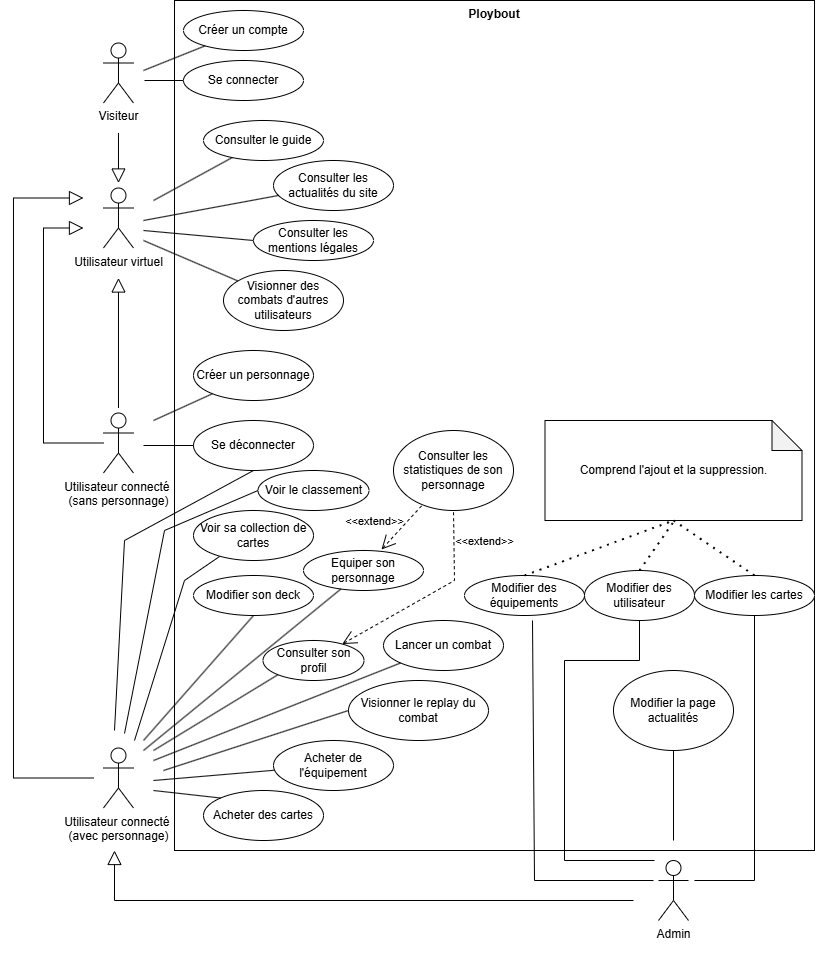

The diagram above was exported from draw.io. Its source (the exported page's mxGraphModel, read from the mxfile embedded in the PNG):
<mxGraphModel dx="2420" dy="836" grid="1" gridSize="10" guides="1" tooltips="1" connect="1" arrows="1" fold="1" page="1" pageScale="1" pageWidth="827" pageHeight="1169" math="0" shadow="0">
  <root>
    <mxCell id="0" />
    <mxCell id="1" parent="0" />
    <mxCell id="ZJ0YUTRqLwALlBvn8h17-130" value="Ploybout" style="shape=rect;html=1;verticalAlign=top;fontStyle=1;whiteSpace=wrap;align=center;" parent="1" vertex="1">
      <mxGeometry x="170" y="10" width="640" height="850" as="geometry" />
    </mxCell>
    <mxCell id="ZJ0YUTRqLwALlBvn8h17-1" value="Visiteur" style="shape=umlActor;verticalLabelPosition=bottom;verticalAlign=top;html=1;outlineConnect=0;" parent="1" vertex="1">
      <mxGeometry x="98.98" y="52.5" width="30" height="60" as="geometry" />
    </mxCell>
    <mxCell id="ZJ0YUTRqLwALlBvn8h17-2" value="&lt;div&gt;Utilisateur connecté&amp;nbsp;&lt;/div&gt;&lt;div&gt;(avec personnage)&lt;/div&gt;" style="shape=umlActor;verticalLabelPosition=bottom;verticalAlign=top;html=1;outlineConnect=0;" parent="1" vertex="1">
      <mxGeometry x="98.98" y="757.5" width="30" height="60" as="geometry" />
    </mxCell>
    <mxCell id="ZJ0YUTRqLwALlBvn8h17-5" value="Admin&lt;div&gt;&lt;br&gt;&lt;/div&gt;" style="shape=umlActor;verticalLabelPosition=bottom;verticalAlign=top;html=1;outlineConnect=0;" parent="1" vertex="1">
      <mxGeometry x="654" y="870" width="30" height="60" as="geometry" />
    </mxCell>
    <mxCell id="ZJ0YUTRqLwALlBvn8h17-10" value="Consulter le guide" style="ellipse;whiteSpace=wrap;html=1;" parent="1" vertex="1">
      <mxGeometry x="199" y="130" width="120" height="40" as="geometry" />
    </mxCell>
    <mxCell id="ZJ0YUTRqLwALlBvn8h17-11" value="Consulter les actualités du site" style="ellipse;whiteSpace=wrap;html=1;" parent="1" vertex="1">
      <mxGeometry x="269" y="170" width="120" height="50" as="geometry" />
    </mxCell>
    <mxCell id="ZJ0YUTRqLwALlBvn8h17-12" value="Consulter les mentions légales" style="ellipse;whiteSpace=wrap;html=1;" parent="1" vertex="1">
      <mxGeometry x="249" y="230" width="120" height="40" as="geometry" />
    </mxCell>
    <mxCell id="ZJ0YUTRqLwALlBvn8h17-15" value="Lancer un combat" style="ellipse;whiteSpace=wrap;html=1;" parent="1" vertex="1">
      <mxGeometry x="379" y="630" width="120" height="50" as="geometry" />
    </mxCell>
    <mxCell id="ZJ0YUTRqLwALlBvn8h17-16" value="Equiper son personnage" style="ellipse;whiteSpace=wrap;html=1;" parent="1" vertex="1">
      <mxGeometry x="299" y="560" width="120" height="40" as="geometry" />
    </mxCell>
    <mxCell id="ZJ0YUTRqLwALlBvn8h17-17" value="Modifier son deck" style="ellipse;whiteSpace=wrap;html=1;" parent="1" vertex="1">
      <mxGeometry x="189" y="585" width="120" height="40" as="geometry" />
    </mxCell>
    <mxCell id="ZJ0YUTRqLwALlBvn8h17-18" value="Consulter son profil" style="ellipse;whiteSpace=wrap;html=1;" parent="1" vertex="1">
      <mxGeometry x="258.5" y="650" width="101" height="40" as="geometry" />
    </mxCell>
    <mxCell id="ZJ0YUTRqLwALlBvn8h17-20" value="Créer un compte" style="ellipse;whiteSpace=wrap;html=1;" parent="1" vertex="1">
      <mxGeometry x="179" y="20" width="120" height="40" as="geometry" />
    </mxCell>
    <mxCell id="ZJ0YUTRqLwALlBvn8h17-21" value="Créer un personnage" style="ellipse;whiteSpace=wrap;html=1;" parent="1" vertex="1">
      <mxGeometry x="189" y="360" width="120" height="50" as="geometry" />
    </mxCell>
    <mxCell id="ZJ0YUTRqLwALlBvn8h17-22" value="Se connecter" style="ellipse;whiteSpace=wrap;html=1;" parent="1" vertex="1">
      <mxGeometry x="179" y="70" width="120" height="40" as="geometry" />
    </mxCell>
    <mxCell id="ZJ0YUTRqLwALlBvn8h17-24" value="Acheter des cartes" style="ellipse;whiteSpace=wrap;html=1;" parent="1" vertex="1">
      <mxGeometry x="199" y="800" width="120" height="50" as="geometry" />
    </mxCell>
    <mxCell id="ZJ0YUTRqLwALlBvn8h17-25" value="Acheter de l'équipement" style="ellipse;whiteSpace=wrap;html=1;" parent="1" vertex="1">
      <mxGeometry x="269" y="750" width="120" height="50" as="geometry" />
    </mxCell>
    <mxCell id="ZJ0YUTRqLwALlBvn8h17-37" value="Se déconnecter" style="ellipse;whiteSpace=wrap;html=1;" parent="1" vertex="1">
      <mxGeometry x="189" y="430" width="120" height="50" as="geometry" />
    </mxCell>
    <mxCell id="ZJ0YUTRqLwALlBvn8h17-41" value="Voir sa collection de cartes" style="ellipse;whiteSpace=wrap;html=1;" parent="1" vertex="1">
      <mxGeometry x="189" y="520" width="120" height="50" as="geometry" />
    </mxCell>
    <mxCell id="ZJ0YUTRqLwALlBvn8h17-48" value="Visionner le replay du combat" style="ellipse;whiteSpace=wrap;html=1;" parent="1" vertex="1">
      <mxGeometry x="344" y="690" width="140" height="60" as="geometry" />
    </mxCell>
    <mxCell id="ZJ0YUTRqLwALlBvn8h17-49" value="Utilisateur virtuel" style="shape=umlActor;verticalLabelPosition=bottom;verticalAlign=top;html=1;outlineConnect=0;" parent="1" vertex="1">
      <mxGeometry x="98.98" y="197.5" width="30" height="60" as="geometry" />
    </mxCell>
    <mxCell id="ZJ0YUTRqLwALlBvn8h17-43" value="Utilisateur connecté&amp;nbsp;&lt;div&gt;(sans personnage)&lt;/div&gt;" style="shape=umlActor;verticalLabelPosition=bottom;verticalAlign=top;html=1;outlineConnect=0;" parent="1" vertex="1">
      <mxGeometry x="98.98" y="422.5" width="30" height="60" as="geometry" />
    </mxCell>
    <mxCell id="ZJ0YUTRqLwALlBvn8h17-76" value="" style="edgeStyle=none;html=1;endArrow=block;endFill=0;endSize=12;verticalAlign=bottom;rounded=0;" parent="1" edge="1">
      <mxGeometry width="160" relative="1" as="geometry">
        <mxPoint x="113.98" y="417.5" as="sourcePoint" />
        <mxPoint x="113.98" y="287.5" as="targetPoint" />
      </mxGeometry>
    </mxCell>
    <mxCell id="ZJ0YUTRqLwALlBvn8h17-77" value="" style="edgeStyle=none;html=1;endArrow=block;endFill=0;endSize=12;verticalAlign=bottom;rounded=0;" parent="1" edge="1">
      <mxGeometry width="160" relative="1" as="geometry">
        <mxPoint x="113.98" y="142.5" as="sourcePoint" />
        <mxPoint x="113.98" y="192.5" as="targetPoint" />
      </mxGeometry>
    </mxCell>
    <mxCell id="ZJ0YUTRqLwALlBvn8h17-78" value="" style="edgeStyle=none;html=1;endArrow=block;endFill=0;endSize=12;verticalAlign=bottom;rounded=0;" parent="1" source="ZJ0YUTRqLwALlBvn8h17-43" edge="1">
      <mxGeometry width="160" relative="1" as="geometry">
        <mxPoint x="98.98" y="477.5" as="sourcePoint" />
        <mxPoint x="78.98" y="237.5" as="targetPoint" />
        <Array as="points">
          <mxPoint x="38.980000000000004" y="452.5" />
          <mxPoint x="38.980000000000004" y="237.5" />
        </Array>
      </mxGeometry>
    </mxCell>
    <mxCell id="ZJ0YUTRqLwALlBvn8h17-81" value="" style="edgeStyle=none;html=1;endArrow=block;endFill=0;endSize=12;verticalAlign=bottom;rounded=0;" parent="1" edge="1">
      <mxGeometry width="160" relative="1" as="geometry">
        <mxPoint x="629" y="910" as="sourcePoint" />
        <mxPoint x="110" y="860" as="targetPoint" />
        <Array as="points">
          <mxPoint x="110" y="910" />
        </Array>
      </mxGeometry>
    </mxCell>
    <mxCell id="ZJ0YUTRqLwALlBvn8h17-85" value="" style="endArrow=none;html=1;rounded=0;" parent="1" target="ZJ0YUTRqLwALlBvn8h17-20" edge="1">
      <mxGeometry width="50" height="50" relative="1" as="geometry">
        <mxPoint x="139" y="80" as="sourcePoint" />
        <mxPoint x="409" y="325" as="targetPoint" />
      </mxGeometry>
    </mxCell>
    <mxCell id="ZJ0YUTRqLwALlBvn8h17-86" value="" style="endArrow=none;html=1;rounded=0;" parent="1" target="ZJ0YUTRqLwALlBvn8h17-22" edge="1">
      <mxGeometry width="50" height="50" relative="1" as="geometry">
        <mxPoint x="140" y="90" as="sourcePoint" />
        <mxPoint x="211" y="-45" as="targetPoint" />
      </mxGeometry>
    </mxCell>
    <mxCell id="ZJ0YUTRqLwALlBvn8h17-87" value="" style="endArrow=none;html=1;rounded=0;" parent="1" target="ZJ0YUTRqLwALlBvn8h17-10" edge="1">
      <mxGeometry width="50" height="50" relative="1" as="geometry">
        <mxPoint x="149" y="210" as="sourcePoint" />
        <mxPoint x="189" y="99" as="targetPoint" />
      </mxGeometry>
    </mxCell>
    <mxCell id="ZJ0YUTRqLwALlBvn8h17-88" value="" style="endArrow=none;html=1;rounded=0;" parent="1" target="ZJ0YUTRqLwALlBvn8h17-11" edge="1">
      <mxGeometry width="50" height="50" relative="1" as="geometry">
        <mxPoint x="139" y="230" as="sourcePoint" />
        <mxPoint x="245" y="186" as="targetPoint" />
      </mxGeometry>
    </mxCell>
    <mxCell id="ZJ0YUTRqLwALlBvn8h17-89" value="" style="endArrow=none;html=1;rounded=0;entryX=0;entryY=0.5;entryDx=0;entryDy=0;" parent="1" target="ZJ0YUTRqLwALlBvn8h17-12" edge="1">
      <mxGeometry width="50" height="50" relative="1" as="geometry">
        <mxPoint x="139" y="240" as="sourcePoint" />
        <mxPoint x="209" y="270" as="targetPoint" />
      </mxGeometry>
    </mxCell>
    <mxCell id="ZJ0YUTRqLwALlBvn8h17-91" value="" style="endArrow=none;html=1;rounded=0;" parent="1" target="ZJ0YUTRqLwALlBvn8h17-37" edge="1">
      <mxGeometry width="50" height="50" relative="1" as="geometry">
        <mxPoint x="139" y="455" as="sourcePoint" />
        <mxPoint x="409" y="440" as="targetPoint" />
      </mxGeometry>
    </mxCell>
    <mxCell id="ZJ0YUTRqLwALlBvn8h17-94" value="" style="edgeStyle=none;html=1;endArrow=block;endFill=0;endSize=12;verticalAlign=bottom;rounded=0;" parent="1" edge="1">
      <mxGeometry width="160" relative="1" as="geometry">
        <mxPoint x="88.98" y="787.5" as="sourcePoint" />
        <mxPoint x="78.98" y="207.5" as="targetPoint" />
        <Array as="points">
          <mxPoint x="8.98" y="787.5" />
          <mxPoint x="8.98" y="207.5" />
        </Array>
      </mxGeometry>
    </mxCell>
    <mxCell id="ZJ0YUTRqLwALlBvn8h17-96" value="Visionner des combats d'autres utilisateurs" style="ellipse;whiteSpace=wrap;html=1;" parent="1" vertex="1">
      <mxGeometry x="219" y="280" width="120" height="60" as="geometry" />
    </mxCell>
    <mxCell id="ZJ0YUTRqLwALlBvn8h17-97" value="" style="endArrow=none;html=1;rounded=0;" parent="1" target="ZJ0YUTRqLwALlBvn8h17-96" edge="1">
      <mxGeometry width="50" height="50" relative="1" as="geometry">
        <mxPoint x="139" y="250" as="sourcePoint" />
        <mxPoint x="209" y="320" as="targetPoint" />
      </mxGeometry>
    </mxCell>
    <mxCell id="ZJ0YUTRqLwALlBvn8h17-98" value="" style="endArrow=none;html=1;rounded=0;entryX=0.217;entryY=0.92;entryDx=0;entryDy=0;entryPerimeter=0;" parent="1" target="ZJ0YUTRqLwALlBvn8h17-41" edge="1">
      <mxGeometry width="50" height="50" relative="1" as="geometry">
        <mxPoint x="130" y="750" as="sourcePoint" />
        <mxPoint x="108.98" y="597.5" as="targetPoint" />
        <Array as="points">
          <mxPoint x="180" y="590" />
        </Array>
      </mxGeometry>
    </mxCell>
    <mxCell id="ZJ0YUTRqLwALlBvn8h17-99" value="" style="endArrow=none;html=1;rounded=0;" parent="1" target="ZJ0YUTRqLwALlBvn8h17-21" edge="1">
      <mxGeometry width="50" height="50" relative="1" as="geometry">
        <mxPoint x="149" y="430" as="sourcePoint" />
        <mxPoint x="409" y="510" as="targetPoint" />
      </mxGeometry>
    </mxCell>
    <mxCell id="ZJ0YUTRqLwALlBvn8h17-100" value="" style="endArrow=none;html=1;rounded=0;" parent="1" target="ZJ0YUTRqLwALlBvn8h17-16" edge="1">
      <mxGeometry width="50" height="50" relative="1" as="geometry">
        <mxPoint x="139" y="760" as="sourcePoint" />
        <mxPoint x="409" y="570" as="targetPoint" />
      </mxGeometry>
    </mxCell>
    <mxCell id="ZJ0YUTRqLwALlBvn8h17-101" value="" style="endArrow=none;html=1;rounded=0;entryX=0;entryY=1;entryDx=0;entryDy=0;" parent="1" target="ZJ0YUTRqLwALlBvn8h17-15" edge="1">
      <mxGeometry width="50" height="50" relative="1" as="geometry">
        <mxPoint x="149" y="770" as="sourcePoint" />
        <mxPoint x="409" y="570" as="targetPoint" />
      </mxGeometry>
    </mxCell>
    <mxCell id="ZJ0YUTRqLwALlBvn8h17-102" value="" style="endArrow=none;html=1;rounded=0;entryX=0;entryY=1;entryDx=0;entryDy=0;" parent="1" target="ZJ0YUTRqLwALlBvn8h17-18" edge="1">
      <mxGeometry width="50" height="50" relative="1" as="geometry">
        <mxPoint x="149" y="760" as="sourcePoint" />
        <mxPoint x="409" y="570" as="targetPoint" />
      </mxGeometry>
    </mxCell>
    <mxCell id="ZJ0YUTRqLwALlBvn8h17-103" value="&amp;lt;&amp;lt;extend&amp;gt;&amp;gt;" style="edgeStyle=none;html=1;startArrow=open;endArrow=none;startSize=12;verticalAlign=bottom;dashed=1;labelBackgroundColor=none;rounded=0;entryX=0.5;entryY=1;entryDx=0;entryDy=0;" parent="1" source="ZJ0YUTRqLwALlBvn8h17-18" target="ZJ0YUTRqLwALlBvn8h17-104" edge="1">
      <mxGeometry x="0.5934" y="-30" width="160" relative="1" as="geometry">
        <mxPoint x="299" y="600" as="sourcePoint" />
        <mxPoint x="559" y="620" as="targetPoint" />
        <Array as="points">
          <mxPoint x="450" y="590" />
        </Array>
        <mxPoint as="offset" />
      </mxGeometry>
    </mxCell>
    <mxCell id="ZJ0YUTRqLwALlBvn8h17-104" value="Consulter les statistiques de son personnage" style="ellipse;whiteSpace=wrap;html=1;" parent="1" vertex="1">
      <mxGeometry x="389" y="440" width="120" height="80" as="geometry" />
    </mxCell>
    <mxCell id="ZJ0YUTRqLwALlBvn8h17-105" value="" style="endArrow=none;html=1;rounded=0;entryX=0;entryY=0.5;entryDx=0;entryDy=0;" parent="1" target="ZJ0YUTRqLwALlBvn8h17-48" edge="1">
      <mxGeometry width="50" height="50" relative="1" as="geometry">
        <mxPoint x="159" y="780" as="sourcePoint" />
        <mxPoint x="409" y="470" as="targetPoint" />
      </mxGeometry>
    </mxCell>
    <mxCell id="ZJ0YUTRqLwALlBvn8h17-106" value="Modifier les cartes" style="ellipse;whiteSpace=wrap;html=1;" parent="1" vertex="1">
      <mxGeometry x="690" y="585" width="120" height="40" as="geometry" />
    </mxCell>
    <mxCell id="ZJ0YUTRqLwALlBvn8h17-111" value="Modifier des équipements" style="ellipse;whiteSpace=wrap;html=1;" parent="1" vertex="1">
      <mxGeometry x="460" y="585" width="120" height="40" as="geometry" />
    </mxCell>
    <mxCell id="ZJ0YUTRqLwALlBvn8h17-112" value="Modifier la page actualités" style="ellipse;whiteSpace=wrap;html=1;" parent="1" vertex="1">
      <mxGeometry x="609" y="680" width="120" height="80" as="geometry" />
    </mxCell>
    <mxCell id="ZJ0YUTRqLwALlBvn8h17-114" value="Comprend l'ajout et la suppression." style="shape=note;whiteSpace=wrap;html=1;backgroundOutline=1;darkOpacity=0.05;" parent="1" vertex="1">
      <mxGeometry x="540.5" y="430" width="257" height="100" as="geometry" />
    </mxCell>
    <mxCell id="ZJ0YUTRqLwALlBvn8h17-117" value="" style="endArrow=none;html=1;rounded=0;entryX=0;entryY=0;entryDx=0;entryDy=0;" parent="1" target="ZJ0YUTRqLwALlBvn8h17-24" edge="1">
      <mxGeometry width="50" height="50" relative="1" as="geometry">
        <mxPoint x="149" y="800" as="sourcePoint" />
        <mxPoint x="409" y="670" as="targetPoint" />
      </mxGeometry>
    </mxCell>
    <mxCell id="ZJ0YUTRqLwALlBvn8h17-118" value="" style="endArrow=none;html=1;rounded=0;" parent="1" target="ZJ0YUTRqLwALlBvn8h17-25" edge="1">
      <mxGeometry width="50" height="50" relative="1" as="geometry">
        <mxPoint x="149" y="790" as="sourcePoint" />
        <mxPoint x="409" y="670" as="targetPoint" />
      </mxGeometry>
    </mxCell>
    <mxCell id="ZJ0YUTRqLwALlBvn8h17-119" value="&amp;lt;&amp;lt;extend&amp;gt;&amp;gt;" style="edgeStyle=none;html=1;startArrow=open;endArrow=none;startSize=12;verticalAlign=bottom;dashed=1;labelBackgroundColor=none;rounded=0;exitX=0.65;exitY=-0.025;exitDx=0;exitDy=0;exitPerimeter=0;" parent="1" source="ZJ0YUTRqLwALlBvn8h17-16" target="ZJ0YUTRqLwALlBvn8h17-104" edge="1">
      <mxGeometry x="-0.6903" y="18" width="160" relative="1" as="geometry">
        <mxPoint x="299" y="600" as="sourcePoint" />
        <mxPoint x="459" y="600" as="targetPoint" />
        <mxPoint as="offset" />
      </mxGeometry>
    </mxCell>
    <mxCell id="ZJ0YUTRqLwALlBvn8h17-120" value="" style="endArrow=none;html=1;rounded=0;entryX=0.5;entryY=1;entryDx=0;entryDy=0;" parent="1" target="ZJ0YUTRqLwALlBvn8h17-17" edge="1">
      <mxGeometry width="50" height="50" relative="1" as="geometry">
        <mxPoint x="139" y="750" as="sourcePoint" />
        <mxPoint x="409" y="570" as="targetPoint" />
      </mxGeometry>
    </mxCell>
    <mxCell id="ZJ0YUTRqLwALlBvn8h17-123" value="" style="endArrow=none;dashed=1;html=1;dashPattern=1 3;strokeWidth=2;rounded=0;entryX=0.5;entryY=1;entryDx=0;entryDy=0;entryPerimeter=0;exitX=0.5;exitY=0;exitDx=0;exitDy=0;" parent="1" source="ZJ0YUTRqLwALlBvn8h17-111" target="ZJ0YUTRqLwALlBvn8h17-114" edge="1">
      <mxGeometry width="50" height="50" relative="1" as="geometry">
        <mxPoint x="669" y="590" as="sourcePoint" />
        <mxPoint x="409" y="470" as="targetPoint" />
      </mxGeometry>
    </mxCell>
    <mxCell id="ZJ0YUTRqLwALlBvn8h17-124" value="" style="endArrow=none;dashed=1;html=1;dashPattern=1 3;strokeWidth=2;rounded=0;exitX=0.5;exitY=0;exitDx=0;exitDy=0;" parent="1" source="ZJ0YUTRqLwALlBvn8h17-106" edge="1">
      <mxGeometry width="50" height="50" relative="1" as="geometry">
        <mxPoint x="609" y="600" as="sourcePoint" />
        <mxPoint x="669" y="530" as="targetPoint" />
      </mxGeometry>
    </mxCell>
    <mxCell id="ZJ0YUTRqLwALlBvn8h17-127" value="" style="endArrow=none;html=1;rounded=0;entryX=0.5;entryY=1;entryDx=0;entryDy=0;" parent="1" target="ZJ0YUTRqLwALlBvn8h17-112" edge="1">
      <mxGeometry width="50" height="50" relative="1" as="geometry">
        <mxPoint x="669" y="850" as="sourcePoint" />
        <mxPoint x="409" y="670" as="targetPoint" />
      </mxGeometry>
    </mxCell>
    <mxCell id="ZJ0YUTRqLwALlBvn8h17-128" value="" style="endArrow=none;html=1;rounded=0;entryX=0.5;entryY=1;entryDx=0;entryDy=0;" parent="1" target="ZJ0YUTRqLwALlBvn8h17-106" edge="1">
      <mxGeometry width="50" height="50" relative="1" as="geometry">
        <mxPoint x="690" y="890" as="sourcePoint" />
        <mxPoint x="679" y="770" as="targetPoint" />
        <Array as="points">
          <mxPoint x="750" y="890" />
        </Array>
      </mxGeometry>
    </mxCell>
    <mxCell id="ZJ0YUTRqLwALlBvn8h17-132" value="" style="endArrow=none;html=1;rounded=0;entryX=0.5;entryY=1;entryDx=0;entryDy=0;" parent="1" target="ZJ0YUTRqLwALlBvn8h17-37" edge="1">
      <mxGeometry width="50" height="50" relative="1" as="geometry">
        <mxPoint x="110" y="740" as="sourcePoint" />
        <mxPoint x="410" y="470" as="targetPoint" />
        <Array as="points">
          <mxPoint x="120" y="550" />
        </Array>
      </mxGeometry>
    </mxCell>
    <mxCell id="xGEug3G-QBkYoOjf69VY-1" value="Modifier des utilisateur" style="ellipse;whiteSpace=wrap;html=1;" parent="1" vertex="1">
      <mxGeometry x="580" y="580" width="110" height="50" as="geometry" />
    </mxCell>
    <mxCell id="xGEug3G-QBkYoOjf69VY-3" value="" style="endArrow=none;dashed=1;html=1;dashPattern=1 3;strokeWidth=2;rounded=0;exitX=0.5;exitY=0;exitDx=0;exitDy=0;" parent="1" source="xGEug3G-QBkYoOjf69VY-1" edge="1">
      <mxGeometry width="50" height="50" relative="1" as="geometry">
        <mxPoint x="530" y="595" as="sourcePoint" />
        <mxPoint x="670" y="530" as="targetPoint" />
      </mxGeometry>
    </mxCell>
    <mxCell id="xGEug3G-QBkYoOjf69VY-4" value="" style="endArrow=none;html=1;rounded=0;" parent="1" edge="1">
      <mxGeometry width="50" height="50" relative="1" as="geometry">
        <mxPoint x="649" y="890" as="sourcePoint" />
        <mxPoint x="528" y="630" as="targetPoint" />
        <Array as="points">
          <mxPoint x="530" y="890" />
        </Array>
      </mxGeometry>
    </mxCell>
    <mxCell id="xGEug3G-QBkYoOjf69VY-5" value="" style="endArrow=none;html=1;rounded=0;exitX=0.5;exitY=1;exitDx=0;exitDy=0;" parent="1" source="xGEug3G-QBkYoOjf69VY-1" edge="1">
      <mxGeometry width="50" height="50" relative="1" as="geometry">
        <mxPoint x="320" y="730" as="sourcePoint" />
        <mxPoint x="650" y="870" as="targetPoint" />
        <Array as="points">
          <mxPoint x="635" y="670" />
          <mxPoint x="560" y="670" />
          <mxPoint x="560" y="870" />
        </Array>
      </mxGeometry>
    </mxCell>
    <mxCell id="LCzcdVrsGBW4AMRsbI3l-1" value="Voir le classement" style="ellipse;whiteSpace=wrap;html=1;" vertex="1" parent="1">
      <mxGeometry x="253.5" y="480" width="111" height="40" as="geometry" />
    </mxCell>
    <mxCell id="LCzcdVrsGBW4AMRsbI3l-5" value="" style="endArrow=none;html=1;rounded=0;entryX=0;entryY=0.5;entryDx=0;entryDy=0;" edge="1" parent="1" target="LCzcdVrsGBW4AMRsbI3l-1">
      <mxGeometry width="50" height="50" relative="1" as="geometry">
        <mxPoint x="120" y="743" as="sourcePoint" />
        <mxPoint x="249" y="500" as="targetPoint" />
        <Array as="points">
          <mxPoint x="160" y="540" />
        </Array>
      </mxGeometry>
    </mxCell>
  </root>
</mxGraphModel>